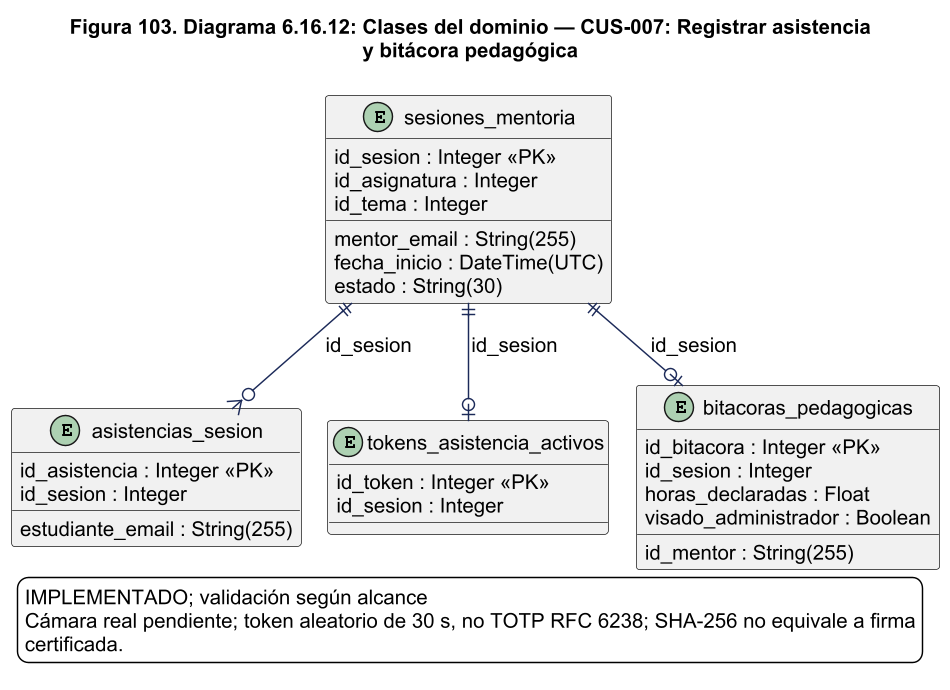

The diagram above was rendered by PlantUML. Its source (embedded in the PNG):
@startuml
!pragma layout smetana
skinparam backgroundColor white
skinparam shadowing false
skinparam defaultFontName Arial
skinparam defaultFontSize 14
skinparam ArrowColor #1C2A59
skinparam packageStyle rectangle
skinparam wrapWidth 220
skinparam maxMessageSize 260
skinparam dpi 140
title Figura 103. Diagrama 6.16.12: Clases del dominio — CUS-007: Registrar asistencia\ny bitácora pedagógica
entity "asistencias_sesion" as asistencias_sesion {
  id_asistencia : Integer <<PK>>
  id_sesion : Integer
  estudiante_email : String(255)
}
entity "tokens_asistencia_activos" as tokens_asistencia_activos {
  id_token : Integer <<PK>>
  id_sesion : Integer
}
entity "bitacoras_pedagogicas" as bitacoras_pedagogicas {
  id_bitacora : Integer <<PK>>
  id_sesion : Integer
  id_mentor : String(255)
  horas_declaradas : Float
  visado_administrador : Boolean
}
entity "sesiones_mentoria" as sesiones_mentoria {
  id_sesion : Integer <<PK>>
  mentor_email : String(255)
  id_asignatura : Integer
  id_tema : Integer
  fecha_inicio : DateTime(UTC)
  estado : String(30)
}
sesiones_mentoria ||--o{ asistencias_sesion : id_sesion
sesiones_mentoria ||--o| tokens_asistencia_activos : id_sesion
sesiones_mentoria ||--o| bitacoras_pedagogicas : id_sesion
legend bottom
IMPLEMENTADO; validación según alcance
Cámara real pendiente; token aleatorio de 30 s, no TOTP RFC 6238; SHA-256 no equivale a firma
certificada.
endlegend

@enduml